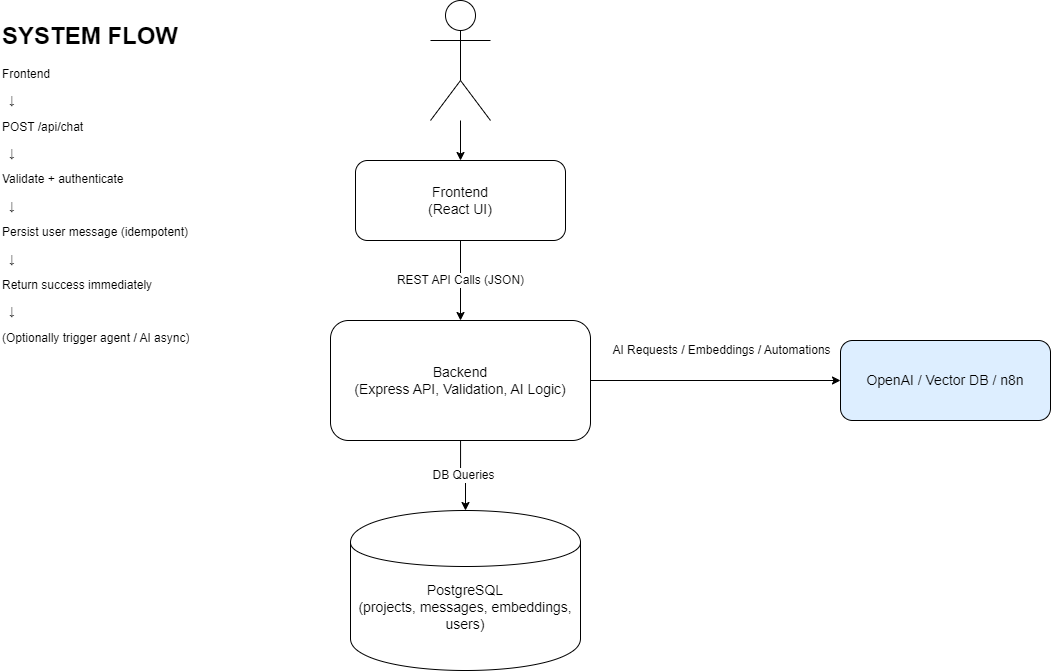

The diagram above was exported from draw.io. Its source (the exported page's mxGraphModel, read from the mxfile embedded in the PNG):
<mxGraphModel dx="2819" dy="1818" grid="1" gridSize="10" guides="1" tooltips="1" connect="1" arrows="1" fold="1" page="1" pageScale="1" pageWidth="1100" pageHeight="850" background="none" math="0" shadow="0">
  <root>
    <mxCell id="0" />
    <mxCell id="1" parent="0" />
    <mxCell id="m_7_PL_qp9iNTkoKq5Uy-1" value="" style="shape=umlActor;verticalAlign=top;align=center;" parent="1" vertex="1">
      <mxGeometry x="300" y="-50" width="60" height="120" as="geometry" />
    </mxCell>
    <mxCell id="m_7_PL_qp9iNTkoKq5Uy-2" value="Frontend&#10;(React UI)" style="rounded=1;whiteSpace=wrap;html=1;fontSize=14;" parent="1" vertex="1">
      <mxGeometry x="225" y="110" width="210" height="80" as="geometry" />
    </mxCell>
    <mxCell id="m_7_PL_qp9iNTkoKq5Uy-3" style="edgeStyle=orthogonalEdgeStyle;rounded=0;orthogonalLoop=1;jettySize=auto;html=1;" parent="1" source="m_7_PL_qp9iNTkoKq5Uy-1" target="m_7_PL_qp9iNTkoKq5Uy-2" edge="1">
      <mxGeometry relative="1" as="geometry" />
    </mxCell>
    <mxCell id="m_7_PL_qp9iNTkoKq5Uy-4" value="Backend&#10;(Express API, Validation, AI Logic)" style="rounded=1;whiteSpace=wrap;html=1;fontSize=14;" parent="1" vertex="1">
      <mxGeometry x="200" y="270" width="260" height="120" as="geometry" />
    </mxCell>
    <mxCell id="m_7_PL_qp9iNTkoKq5Uy-5" value="REST API Calls (JSON)" style="edgeStyle=orthogonalEdgeStyle;rounded=0;orthogonalLoop=1;jettySize=auto;fontSize=12;html=1;" parent="1" source="m_7_PL_qp9iNTkoKq5Uy-2" target="m_7_PL_qp9iNTkoKq5Uy-4" edge="1">
      <mxGeometry relative="1" as="geometry">
        <mxPoint as="offset" />
      </mxGeometry>
    </mxCell>
    <mxCell id="m_7_PL_qp9iNTkoKq5Uy-6" value="&lt;div&gt;&lt;br&gt;&lt;/div&gt;&lt;div&gt;&lt;br&gt;&lt;/div&gt;PostgreSQL&lt;br&gt;(projects, messages, embeddings, users)" style="shape=cylinder;whiteSpace=wrap;html=1;fontSize=14;" parent="1" vertex="1">
      <mxGeometry x="220" y="460" width="230" height="160" as="geometry" />
    </mxCell>
    <mxCell id="m_7_PL_qp9iNTkoKq5Uy-7" value="DB Queries" style="edgeStyle=orthogonalEdgeStyle;rounded=0;orthogonalLoop=1;jettySize=auto;fontSize=12;html=1;" parent="1" source="m_7_PL_qp9iNTkoKq5Uy-4" target="m_7_PL_qp9iNTkoKq5Uy-6" edge="1">
      <mxGeometry relative="1" as="geometry" />
    </mxCell>
    <mxCell id="m_7_PL_qp9iNTkoKq5Uy-8" value="OpenAI / Vector DB / n8n" style="rounded=1;whiteSpace=wrap;html=1;fontSize=14;fillColor=#ddeeff;" parent="1" vertex="1">
      <mxGeometry x="710" y="290" width="210" height="80" as="geometry" />
    </mxCell>
    <mxCell id="m_7_PL_qp9iNTkoKq5Uy-9" value="AI Requests / Embeddings / Automations" style="edgeStyle=orthogonalEdgeStyle;rounded=0;orthogonalLoop=1;jettySize=auto;fontSize=12;html=1;" parent="1" source="m_7_PL_qp9iNTkoKq5Uy-4" target="m_7_PL_qp9iNTkoKq5Uy-8" edge="1">
      <mxGeometry x="0.04" y="30" relative="1" as="geometry">
        <mxPoint as="offset" />
      </mxGeometry>
    </mxCell>
    <mxCell id="HIX6tjV_t6w-20zQry8g-2" value="&lt;h1 style=&quot;margin-top: 0px;&quot;&gt;SYSTEM FLOW&lt;/h1&gt;&lt;p&gt;Frontend&lt;/p&gt;&lt;p&gt;&amp;nbsp; ↓&lt;/p&gt;&lt;p&gt;POST /api/chat&lt;/p&gt;&lt;p&gt;&amp;nbsp; ↓&lt;/p&gt;&lt;p&gt;Validate + authenticate&lt;/p&gt;&lt;p&gt;&amp;nbsp; ↓&lt;/p&gt;&lt;p&gt;Persist user message (idempotent)&lt;/p&gt;&lt;p&gt;&amp;nbsp; ↓&lt;/p&gt;&lt;p&gt;Return success immediately&lt;/p&gt;&lt;p&gt;&amp;nbsp; ↓&lt;/p&gt;&lt;p&gt;(Optionally trigger agent / AI async)&lt;/p&gt;" style="text;html=1;whiteSpace=wrap;overflow=hidden;rounded=0;" parent="1" vertex="1">
      <mxGeometry x="-130" y="-35" width="230" height="370" as="geometry" />
    </mxCell>
  </root>
</mxGraphModel>